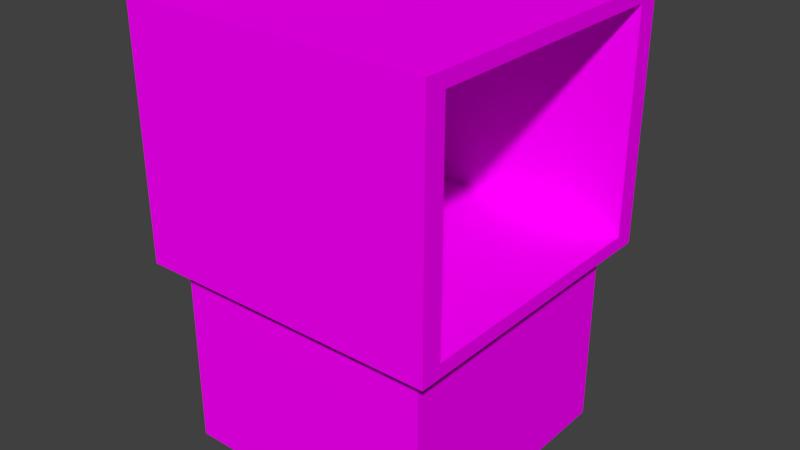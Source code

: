 # Source: triangleCrateContainerV2.blend  (saved by Blender 2.79.0; exported with 4.5.12 LTS)
import bpy
from mathutils import Matrix  # noqa: F401  (used for matrix-valued properties, if any)

bpy.ops.wm.read_factory_settings(use_empty=True)
scene = bpy.context.scene
scene.name = 'Scene'

# ---- collections
col_collection_1 = bpy.data.collections.new('Collection 1'); scene.collection.children.link(col_collection_1)

# ---- images (referenced by path relative to the original .blend; pixels are not part of the script)
import os
ASSET_DIR = os.environ.get("B2B_ASSET_DIR", "")  # directory of the original .blend (textures are referenced by path, not embedded)
HERE = os.path.dirname(os.path.abspath(__file__))  # packed textures are extracted next to this script under _unpacked/

def load_image(name, relpath, width, height, colorspace="sRGB"):
    """Load a texture the original file referenced (path relative to the .blend, or extracted next to this script)."""
    p = next((c for c in (os.path.join(HERE, relpath), os.path.join(ASSET_DIR, relpath)) if relpath and os.path.exists(c)), "")
    if p:
        img = bpy.data.images.load(p, check_existing=True)
        img.name = name
    else:  # same state as the original file: an image datablock whose file is absent (Cycles renders it pink)
        img = bpy.data.images.new(name, width, height)
        img.source = "FILE"
        img.filepath = "//" + (relpath or name)
    img.colorspace_settings.name = colorspace
    return img
img_cratecontainerbasetexture = load_image('crateContainerBaseTexture', 'crateContainerBaseTexture.png', 1024, 1024, 'sRGB')
img_cratecontainertoptexture = load_image('crateContainerTopTexture', 'crateContainerTopTexture.png', 1024, 1024, 'sRGB')
img_trianglesymbol_testtexture = load_image('triangleSymbol_testTexture', 'triangleSymbol_testTexture.png', 1024, 1024, 'sRGB')

# ---- materials (node trees are filled in below, after node groups)
mat_material = bpy.data.materials.new('Material')
mat_material.alpha_threshold = 0.0
mat_material.roughness = 0.5
mat_material_003 = bpy.data.materials.new('Material.003')
mat_material_003.alpha_threshold = 0.0
mat_material_003.roughness = 0.5
mat_triangletesttexture = bpy.data.materials.new('triangleTestTexture')
mat_triangletesttexture.alpha_threshold = 0.0
mat_triangletesttexture.roughness = 0.5
mat_triangletesttexture.line_color = (0.0, 0.0, 0.0, 1.0)

# ---- material node trees
mat_material.use_nodes = True; mat_material.node_tree.nodes.clear()
_N = mat_material.node_tree.nodes; _L = mat_material.node_tree.links
n0 = _N.new('ShaderNodeOutputMaterial'); n0.name = 'Material Output'; n0.location = (300, 300)
n1 = _N.new('ShaderNodeBsdfDiffuse'); n1.name = 'Diffuse BSDF'; n1.location = (34, 300)
n1.width = 152
n2 = _N.new('ShaderNodeTexImage'); n2.name = 'Image Texture'; n2.location = (-189, 308)
n2.width = 140
n2.image = img_cratecontainerbasetexture
_L.new(n1.outputs[0], n0.inputs[0])
_L.new(n2.outputs[0], n1.inputs[0])
n0.is_active_output = True
mat_material_003.use_nodes = True; mat_material_003.node_tree.nodes.clear()
_N = mat_material_003.node_tree.nodes; _L = mat_material_003.node_tree.links
n0 = _N.new('ShaderNodeOutputMaterial'); n0.name = 'Material Output'; n0.location = (300, 300)
n1 = _N.new('ShaderNodeBsdfDiffuse'); n1.name = 'Diffuse BSDF'; n1.location = (10, 300)
n2 = _N.new('ShaderNodeTexImage'); n2.name = 'Image Texture'; n2.location = (-193, 299)
n2.width = 140
n2.image = img_cratecontainertoptexture
_L.new(n1.outputs[0], n0.inputs[0])
_L.new(n2.outputs[0], n1.inputs[0])
n0.is_active_output = True
mat_triangletesttexture.use_nodes = True; mat_triangletesttexture.node_tree.nodes.clear()
_N = mat_triangletesttexture.node_tree.nodes; _L = mat_triangletesttexture.node_tree.links
n0 = _N.new('ShaderNodeOutputMaterial'); n0.name = 'Material Output'; n0.location = (300, 300)
n1 = _N.new('ShaderNodeBsdfDiffuse'); n1.name = 'Diffuse BSDF'; n1.location = (10, 300)
n2 = _N.new('ShaderNodeTexImage'); n2.name = 'Image Texture'; n2.location = (-225, 321)
n2.width = 140
n2.image = img_trianglesymbol_testtexture
_L.new(n1.outputs[0], n0.inputs[0])
_L.new(n2.outputs[0], n1.inputs[0])
n0.is_active_output = True

# ---- world
world_world = bpy.data.worlds.new('World'); scene.world = world_world
world_world.color = (0.05088, 0.05088, 0.05088)
world_world.use_sun_shadow = False
world_world.sun_shadow_jitter_overblur = 0.0
world_world.cycles.sampling_method = 'MANUAL'

# ---- meshes
me_cube = bpy.data.meshes.new('Cube')
me_cube.from_pydata([(-1.0, -1.0, -1.0), (-0.8871, -0.8617, 1.0), (-1.0, 1.0, -1.0), (-0.8871, 0.8617, 1.0), (1.0, -1.0, -1.0), (0.8871, -0.8617, 1.0), (1.0, 1.0, -1.0), (0.8871, 0.8617, 1.0), (-1.0, -1.0, 1.0), (-1.0, 1.0, 1.0), (1.0, 1.0, 1.0), (1.0, -1.0, 1.0), (-0.8871, -0.8617, -0.6), (-0.8871, 0.8617, -0.6), (0.8871, 0.8617, -0.6), (0.8871, -0.8617, -0.6)], [], [(8, 1, 3, 9), (9, 3, 7, 10), (10, 7, 5, 11), (11, 5, 1, 8), (2, 6, 4, 0), (3, 1, 12, 13), (4, 11, 8, 0), (6, 10, 11, 4), (2, 9, 10, 6), (0, 8, 9, 2), (14, 13, 12, 15), (1, 5, 15, 12), (7, 3, 13, 14), (5, 7, 14, 15)])
_uv = me_cube.uv_layers.new(name='UVMap')
_uv.uv.foreach_set('vector', [0.01471, 0.8068, 0.03166, 0.793, 0.2429, 0.793, 0.2598, 0.8068, 0.2598, 0.8068, 0.2429, 0.793, 0.2429, 0.5761, 0.2598, 0.5623, 0.2598, 0.5623, 0.2429, 0.5761, 0.03166, 0.5761, 0.01471, 0.5623, 0.01471, 0.5623, 0.03166, 0.5761, 0.03166, 0.793, 0.01471, 0.8068, 0.8088, 0.2591, 0.5637, 0.2591, 0.5637, 0.01467, 0.8088, 0.01467, 0.7892, 0.7453, 0.7892, 0.5347, 0.9853, 0.5347, 0.9853, 0.7453, 0.2892, 0.2591, 0.2892, 0.01467, 0.5343, 0.01467, 0.5343, 0.2591, 0.2598, 0.2591, 0.01471, 0.2591, 0.01471, 0.01467, 0.2598, 0.01467, 0.2598, 0.533, 0.01471, 0.533, 0.01471, 0.2885, 0.2598, 0.2885, 0.5343, 0.533, 0.2892, 0.533, 0.2892, 0.2885, 0.5343, 0.2885, 0.7749, 0.2885, 0.7749, 0.5053, 0.5637, 0.5053, 0.5637, 0.2885, 0.5637, 0.7515, 0.5637, 0.5347, 0.7598, 0.5347, 0.7598, 0.7515, 0.2892, 0.7792, 0.2892, 0.5623, 0.4853, 0.5623, 0.4853, 0.7792, 0.7892, 0.9853, 0.7892, 0.7747, 0.9853, 0.7747, 0.9853, 0.9853])
me_cube.materials.append(mat_material)
me_cube.use_remesh_preserve_volume = False
me_cube.use_remesh_preserve_attributes = False
me_cube.use_mirror_vertex_groups = False
me_cube.update()
me_cube_003 = bpy.data.meshes.new('Cube.003')
me_cube_003.from_pydata([(-1.0, -1.0, -1.0), (-0.8871, -0.8617, 1.0), (-1.0, 1.0, -1.0), (-0.8871, 0.8617, 1.0), (1.0, -1.0, -1.0), (0.8871, -0.8617, 1.0), (1.0, 1.0, -1.0), (0.8871, 0.8617, 1.0), (-1.0, -1.0, 1.0), (-1.0, 1.0, 1.0), (1.0, 1.0, 1.0), (1.0, -1.0, 1.0), (-0.8871, -0.8617, -0.6), (-0.8871, 0.8617, -0.6), (0.8871, 0.8617, -0.6), (0.8871, -0.8617, -0.6)], [], [(8, 1, 3, 9), (9, 3, 7, 10), (10, 7, 5, 11), (11, 5, 1, 8), (2, 6, 4, 0), (3, 1, 12, 13), (4, 11, 8, 0), (6, 10, 11, 4), (2, 9, 10, 6), (0, 8, 9, 2), (14, 13, 12, 15), (1, 5, 15, 12), (7, 3, 13, 14), (5, 7, 14, 15)])
_uv = me_cube_003.uv_layers.new(name='UVMap')
_uv.uv.foreach_set('vector', [0.01471, 0.8068, 0.03166, 0.793, 0.2429, 0.793, 0.2598, 0.8068, 0.2598, 0.8068, 0.2429, 0.793, 0.2429, 0.5761, 0.2598, 0.5623, 0.2598, 0.5623, 0.2429, 0.5761, 0.03166, 0.5761, 0.01471, 0.5623, 0.01471, 0.5623, 0.03166, 0.5761, 0.03166, 0.793, 0.01471, 0.8068, 0.8088, 0.2591, 0.5637, 0.2591, 0.5637, 0.01467, 0.8088, 0.01467, 0.7892, 0.7453, 0.7892, 0.5347, 0.9853, 0.5347, 0.9853, 0.7453, 0.2892, 0.2591, 0.2892, 0.01467, 0.5343, 0.01467, 0.5343, 0.2591, 0.2598, 0.2591, 0.01471, 0.2591, 0.01471, 0.01467, 0.2598, 0.01467, 0.2598, 0.533, 0.01471, 0.533, 0.01471, 0.2885, 0.2598, 0.2885, 0.5343, 0.533, 0.2892, 0.533, 0.2892, 0.2885, 0.5343, 0.2885, 0.7749, 0.2885, 0.7749, 0.5053, 0.5637, 0.5053, 0.5637, 0.2885, 0.5637, 0.7515, 0.5637, 0.5347, 0.7598, 0.5347, 0.7598, 0.7515, 0.2892, 0.7792, 0.2892, 0.5623, 0.4853, 0.5623, 0.4853, 0.7792, 0.7892, 0.9853, 0.7892, 0.7747, 0.9853, 0.7747, 0.9853, 0.9853])
me_cube_003.materials.append(mat_material_003)
me_cube_003.use_remesh_preserve_volume = False
me_cube_003.use_remesh_preserve_attributes = False
me_cube_003.use_mirror_vertex_groups = False
me_cube_003.update()
me_cube_001 = bpy.data.meshes.new('Cube.001')
me_cube_001.from_pydata([(1.0, 1.0, -1.0), (1.0, -1.0, -1.0), (-1.0, -1.0, -1.0), (-1.0, 1.0, -1.0), (1.788e-07, 1.0, 0.7321), (0.0, -1.0, 0.7321)], [], [(4, 3, 2, 5), (0, 4, 5, 1), (0, 1, 2, 3), (5, 2, 1), (4, 0, 3)])
_uv = me_cube_001.uv_layers.new(name='UVMap')
_uv.uv.foreach_set('vector', [0.0194, 0.4732, 0.0194, 0.02679, 0.3428, 0.02679, 0.3428, 0.4732, 0.705, 0.02679, 0.705, 0.4732, 0.3816, 0.4732, 0.3816, 0.02679, 0.3428, 0.5268, 0.3428, 0.9732, 0.0194, 0.9732, 0.0194, 0.5268, 0.6617, 0.9732, 0.3816, 0.75, 0.6617, 0.5268, 0.9806, 0.9732, 0.7005, 0.75, 0.9806, 0.5268])
me_cube_001.materials.append(mat_triangletesttexture)
me_cube_001.use_remesh_preserve_volume = False
me_cube_001.use_remesh_preserve_attributes = False
me_cube_001.use_mirror_vertex_groups = False
me_cube_001.update()

# ---- objects
ob_cube = bpy.data.objects.new('Cube', me_cube)
ob_cube_003 = bpy.data.objects.new('Cube.003', me_cube_003)
ob_cube_001 = bpy.data.objects.new('Cube.001', me_cube_001)

# ---- transforms, parenting, visibility, modifiers, constraints
ob_cube.location = (0.0, 0.0, 0.0)
ob_cube.scale = (1.625, 1.625, 1.25)
ob_cube.lineart.crease_threshold = 0.0
ob_cube_003.location = (0.0, 0.0, 2.6)
ob_cube_003.rotation_euler = (3.142, -1.571, 0.0)
ob_cube_003.scale = (1.5, 1.875, 1.875)
ob_cube_003.lineart.crease_threshold = 0.0
ob_cube_001.location = (0.0, 1.863, 2.748)
ob_cube_001.scale = (0.6017, 0.1282, 0.6017)
ob_cube_001.lock_rotations_4d = False
ob_cube_001.empty_display_type = 'ARROWS'
ob_cube_001.lineart.crease_threshold = 0.0

# ---- collection membership
col_collection_1.objects.link(ob_cube)
col_collection_1.objects.link(ob_cube_003)
col_collection_1.objects.link(ob_cube_001)

# ---- scene / render settings (as saved in the file)
scene.frame_start = 1; scene.frame_end = 250; scene.frame_set(1)
scene.render.engine = 'CYCLES'
scene.render.resolution_percentage = 50
scene.render.dither_intensity = 0.0
scene.cycles.use_denoising = False
scene.cycles.samples = 128
scene.cycles.sampling_pattern = 'TABULATED_SOBOL'
scene.cycles.light_sampling_threshold = 0.0
scene.cycles.use_adaptive_sampling = False
scene.cycles.use_light_tree = False
scene.cycles.blur_glossy = 0.0
scene.cycles.sample_clamp_indirect = 0.0
scene.view_settings.view_transform = 'Standard'
bpy.context.view_layer.update()

# ---- added for rendering (the .blend has no active camera and no usable light): camera, sun
cam_auto = bpy.data.cameras.new('AutoCamera')
cam_auto.lens = 50.0
cam_auto.sensor_width = 36.0
cam_auto.clip_end = 1000.0
ob_auto_camera = bpy.data.objects.new('AutoCamera', cam_auto)
scene.collection.objects.link(ob_auto_camera)
ob_auto_camera.location = (7.02395, -8.37063, 7.04416)
ob_auto_camera.rotation_euler = (1.09748, -7.21219e-08, 0.694738)
scene.camera = ob_auto_camera
light_auto_sun = bpy.data.lights.new('AutoSun', 'SUN')
light_auto_sun.energy = 3.0
light_auto_sun.angle = 0.0523599
ob_auto_sun = bpy.data.objects.new('AutoSun', light_auto_sun)
scene.collection.objects.link(ob_auto_sun)
ob_auto_sun.rotation_euler = (0.872665, 0.174533, 0.523599)
bpy.context.view_layer.update()
